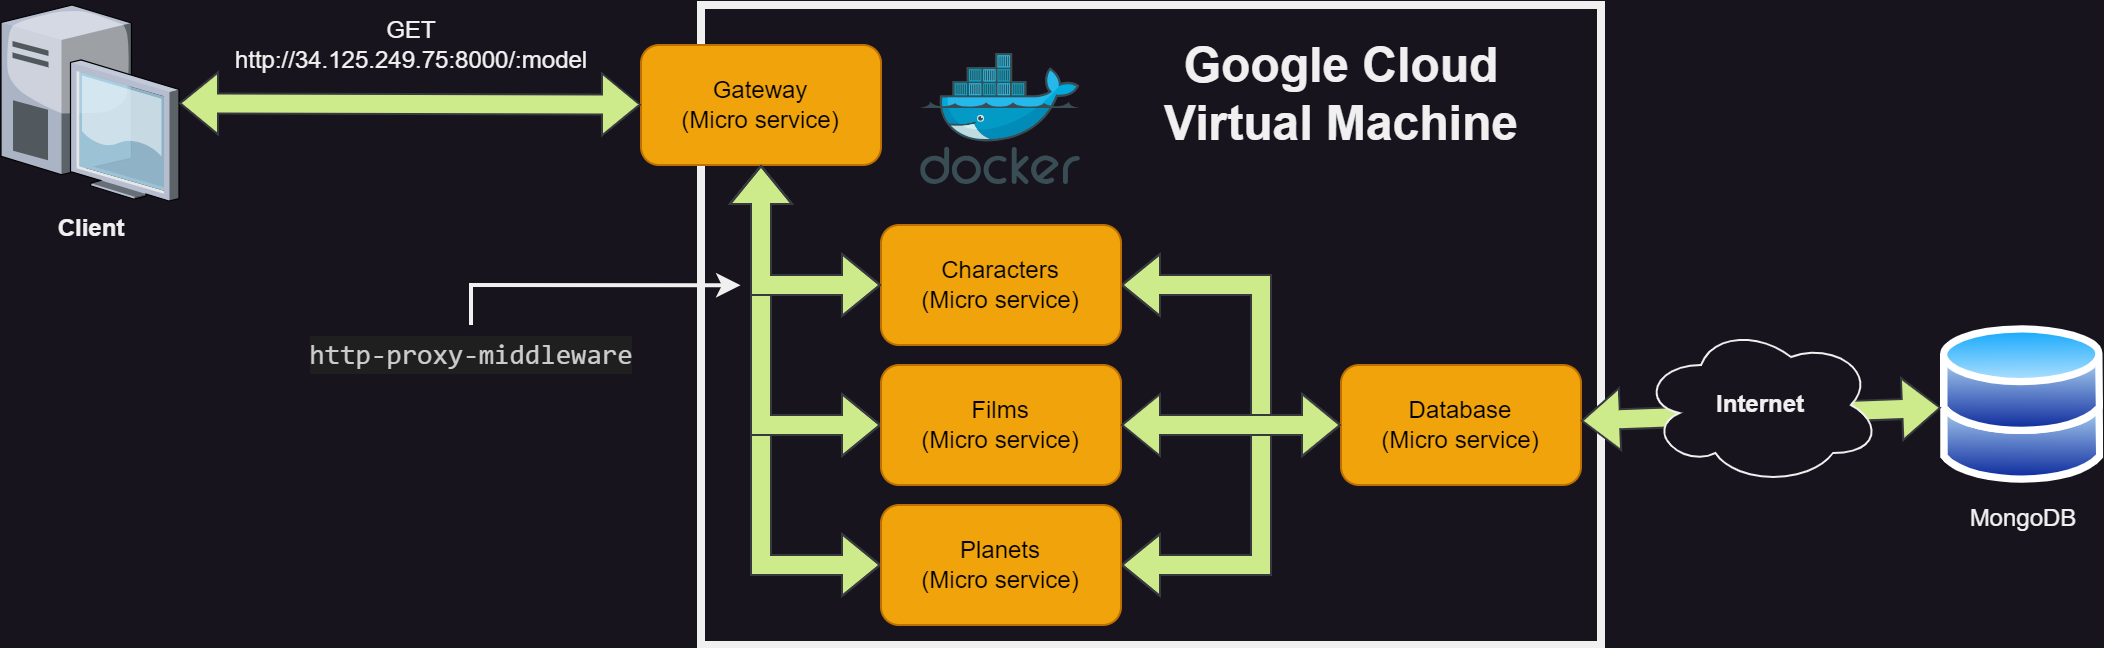

The diagram above was exported from draw.io. Its source (the exported page's mxGraphModel, read from the mxfile embedded in the PNG):
<mxGraphModel dx="1035" dy="638" grid="1" gridSize="10" guides="1" tooltips="1" connect="1" arrows="1" fold="1" page="1" pageScale="1" pageWidth="827" pageHeight="1169" math="0" shadow="0">
  <root>
    <mxCell id="0" />
    <mxCell id="1" parent="0" />
    <mxCell id="AVlxMeobdQiZygm3j-dj-37" value="" style="rounded=0;whiteSpace=wrap;html=1;strokeWidth=4;" parent="1" vertex="1">
      <mxGeometry x="350" y="120" width="450" height="320" as="geometry" />
    </mxCell>
    <mxCell id="AVlxMeobdQiZygm3j-dj-19" value="" style="shape=flexArrow;endArrow=classic;startArrow=classic;html=1;rounded=0;fillColor=#cdeb8b;strokeColor=#36393d;" parent="1" source="AVlxMeobdQiZygm3j-dj-7" target="AVlxMeobdQiZygm3j-dj-10" edge="1">
      <mxGeometry width="100" height="100" relative="1" as="geometry">
        <mxPoint x="570" y="330" as="sourcePoint" />
        <mxPoint x="717" y="330" as="targetPoint" />
        <Array as="points">
          <mxPoint x="630" y="260" />
          <mxPoint x="630" y="330" />
        </Array>
      </mxGeometry>
    </mxCell>
    <mxCell id="AVlxMeobdQiZygm3j-dj-22" value="" style="shape=flexArrow;endArrow=classic;startArrow=classic;html=1;rounded=0;fillColor=#cdeb8b;strokeColor=#36393d;" parent="1" source="AVlxMeobdQiZygm3j-dj-9" target="AVlxMeobdQiZygm3j-dj-10" edge="1">
      <mxGeometry width="100" height="100" relative="1" as="geometry">
        <mxPoint x="560" y="260" as="sourcePoint" />
        <mxPoint x="707" y="320" as="targetPoint" />
        <Array as="points">
          <mxPoint x="630" y="400" />
          <mxPoint x="630" y="330" />
        </Array>
      </mxGeometry>
    </mxCell>
    <mxCell id="AVlxMeobdQiZygm3j-dj-16" value="" style="shape=flexArrow;endArrow=classic;html=1;rounded=0;fillColor=#cdeb8b;strokeColor=#36393d;startArrow=block;" parent="1" source="AVlxMeobdQiZygm3j-dj-6" target="AVlxMeobdQiZygm3j-dj-9" edge="1">
      <mxGeometry width="50" height="50" relative="1" as="geometry">
        <mxPoint x="280" y="310" as="sourcePoint" />
        <mxPoint x="330" y="260" as="targetPoint" />
        <Array as="points">
          <mxPoint x="380" y="400" />
        </Array>
      </mxGeometry>
    </mxCell>
    <mxCell id="AVlxMeobdQiZygm3j-dj-15" value="" style="shape=flexArrow;endArrow=classic;html=1;rounded=0;fillColor=#cdeb8b;strokeColor=#36393d;startArrow=block;" parent="1" source="AVlxMeobdQiZygm3j-dj-6" target="AVlxMeobdQiZygm3j-dj-8" edge="1">
      <mxGeometry width="50" height="50" relative="1" as="geometry">
        <mxPoint x="320" y="340" as="sourcePoint" />
        <mxPoint x="370" y="290" as="targetPoint" />
        <Array as="points">
          <mxPoint x="380" y="330" />
        </Array>
      </mxGeometry>
    </mxCell>
    <mxCell id="AVlxMeobdQiZygm3j-dj-3" value="Client" style="verticalLabelPosition=bottom;sketch=0;aspect=fixed;html=1;verticalAlign=top;strokeColor=none;align=center;outlineConnect=0;shape=mxgraph.citrix.desktop;fontStyle=1" parent="1" vertex="1">
      <mxGeometry y="120" width="89" height="98" as="geometry" />
    </mxCell>
    <mxCell id="AVlxMeobdQiZygm3j-dj-6" value="Gateway&lt;br&gt;(Micro service)" style="rounded=1;whiteSpace=wrap;html=1;fillColor=#f0a30a;strokeColor=#BD7000;fontColor=#000000;" parent="1" vertex="1">
      <mxGeometry x="320" y="140" width="120" height="60" as="geometry" />
    </mxCell>
    <mxCell id="AVlxMeobdQiZygm3j-dj-7" value="Characters&lt;br&gt;(Micro service)" style="rounded=1;whiteSpace=wrap;html=1;fillColor=#f0a30a;strokeColor=#BD7000;fontColor=#000000;" parent="1" vertex="1">
      <mxGeometry x="440" y="230" width="120" height="60" as="geometry" />
    </mxCell>
    <mxCell id="AVlxMeobdQiZygm3j-dj-8" value="Films&lt;br&gt;(Micro service)" style="rounded=1;whiteSpace=wrap;html=1;fillColor=#f0a30a;strokeColor=#BD7000;fontColor=#000000;" parent="1" vertex="1">
      <mxGeometry x="440" y="300" width="120" height="60" as="geometry" />
    </mxCell>
    <mxCell id="AVlxMeobdQiZygm3j-dj-9" value="Planets&lt;br&gt;(Micro service)" style="rounded=1;whiteSpace=wrap;html=1;fillColor=#f0a30a;strokeColor=#BD7000;fontColor=#000000;" parent="1" vertex="1">
      <mxGeometry x="440" y="370" width="120" height="60" as="geometry" />
    </mxCell>
    <mxCell id="AVlxMeobdQiZygm3j-dj-10" value="Database&lt;br&gt;(Micro service)" style="rounded=1;whiteSpace=wrap;html=1;fillColor=#f0a30a;strokeColor=#BD7000;fontColor=#000000;" parent="1" vertex="1">
      <mxGeometry x="670" y="300" width="120" height="60" as="geometry" />
    </mxCell>
    <mxCell id="AVlxMeobdQiZygm3j-dj-11" value="" style="shape=flexArrow;endArrow=classic;html=1;rounded=0;fillColor=#cdeb8b;strokeColor=#36393d;startArrow=block;" parent="1" source="AVlxMeobdQiZygm3j-dj-3" target="AVlxMeobdQiZygm3j-dj-6" edge="1">
      <mxGeometry width="50" height="50" relative="1" as="geometry">
        <mxPoint x="120" y="320" as="sourcePoint" />
        <mxPoint x="170" y="270" as="targetPoint" />
      </mxGeometry>
    </mxCell>
    <mxCell id="AVlxMeobdQiZygm3j-dj-12" value="GET&lt;br&gt;http://34.125.249.75:8000/:model" style="text;html=1;align=center;verticalAlign=middle;resizable=0;points=[];autosize=1;strokeColor=none;fillColor=none;" parent="1" vertex="1">
      <mxGeometry x="105" y="120" width="200" height="40" as="geometry" />
    </mxCell>
    <mxCell id="AVlxMeobdQiZygm3j-dj-14" value="" style="shape=flexArrow;endArrow=classic;startArrow=classic;html=1;rounded=0;fillColor=#cdeb8b;strokeColor=#36393d;" parent="1" source="AVlxMeobdQiZygm3j-dj-7" target="AVlxMeobdQiZygm3j-dj-6" edge="1">
      <mxGeometry width="100" height="100" relative="1" as="geometry">
        <mxPoint x="330" y="400" as="sourcePoint" />
        <mxPoint x="430" y="300" as="targetPoint" />
        <Array as="points">
          <mxPoint x="380" y="260" />
        </Array>
      </mxGeometry>
    </mxCell>
    <mxCell id="AVlxMeobdQiZygm3j-dj-17" value="" style="shape=flexArrow;endArrow=classic;startArrow=classic;html=1;rounded=0;fillColor=#cdeb8b;strokeColor=#36393d;" parent="1" source="AVlxMeobdQiZygm3j-dj-8" target="AVlxMeobdQiZygm3j-dj-10" edge="1">
      <mxGeometry width="100" height="100" relative="1" as="geometry">
        <mxPoint x="580" y="320" as="sourcePoint" />
        <mxPoint x="727" y="320" as="targetPoint" />
      </mxGeometry>
    </mxCell>
    <mxCell id="AVlxMeobdQiZygm3j-dj-24" value="&lt;div style=&quot;color: rgb(204, 204, 204); background-color: rgb(31, 31, 31); font-family: Consolas, &amp;quot;Courier New&amp;quot;, monospace; font-size: 14px; line-height: 19px;&quot;&gt;http-proxy-middleware&lt;/div&gt;" style="text;html=1;align=center;verticalAlign=middle;resizable=0;points=[];autosize=1;strokeColor=none;fillColor=none;" parent="1" vertex="1">
      <mxGeometry x="140" y="280" width="190" height="30" as="geometry" />
    </mxCell>
    <mxCell id="AVlxMeobdQiZygm3j-dj-25" value="" style="endArrow=classic;html=1;rounded=0;strokeWidth=2;entryX=0.044;entryY=0.438;entryDx=0;entryDy=0;entryPerimeter=0;" parent="1" source="AVlxMeobdQiZygm3j-dj-24" target="AVlxMeobdQiZygm3j-dj-37" edge="1">
      <mxGeometry width="50" height="50" relative="1" as="geometry">
        <mxPoint x="220" y="380" as="sourcePoint" />
        <mxPoint x="350" y="260" as="targetPoint" />
        <Array as="points">
          <mxPoint x="235" y="260" />
        </Array>
      </mxGeometry>
    </mxCell>
    <mxCell id="AVlxMeobdQiZygm3j-dj-31" value="MongoDB" style="image;aspect=fixed;perimeter=ellipsePerimeter;html=1;align=center;shadow=0;dashed=0;spacingTop=3;image=img/lib/active_directory/databases.svg;" parent="1" vertex="1">
      <mxGeometry x="970" y="280" width="81.63" height="80" as="geometry" />
    </mxCell>
    <mxCell id="AVlxMeobdQiZygm3j-dj-32" value="" style="shape=flexArrow;endArrow=classic;startArrow=classic;html=1;rounded=0;fillColor=#cdeb8b;strokeColor=#36393d;" parent="1" source="AVlxMeobdQiZygm3j-dj-10" target="AVlxMeobdQiZygm3j-dj-31" edge="1">
      <mxGeometry width="100" height="100" relative="1" as="geometry">
        <mxPoint x="940" y="180" as="sourcePoint" />
        <mxPoint x="840" y="218" as="targetPoint" />
      </mxGeometry>
    </mxCell>
    <mxCell id="AVlxMeobdQiZygm3j-dj-1" value="&lt;b&gt;Internet&lt;/b&gt;" style="ellipse;shape=cloud;whiteSpace=wrap;html=1;" parent="1" vertex="1">
      <mxGeometry x="820" y="280" width="120" height="80" as="geometry" />
    </mxCell>
    <mxCell id="AVlxMeobdQiZygm3j-dj-38" value="Google Cloud&lt;br style=&quot;font-size: 24px;&quot;&gt;Virtual Machine" style="text;html=1;align=center;verticalAlign=middle;resizable=0;points=[];autosize=1;strokeColor=none;fillColor=none;fontSize=24;fontStyle=1" parent="1" vertex="1">
      <mxGeometry x="570" y="130" width="200" height="70" as="geometry" />
    </mxCell>
    <mxCell id="AVlxMeobdQiZygm3j-dj-39" value="" style="image;sketch=0;aspect=fixed;html=1;points=[];align=center;fontSize=12;image=img/lib/mscae/Docker.svg;" parent="1" vertex="1">
      <mxGeometry x="460.06" y="144.5" width="79.88" height="65.5" as="geometry" />
    </mxCell>
  </root>
</mxGraphModel>